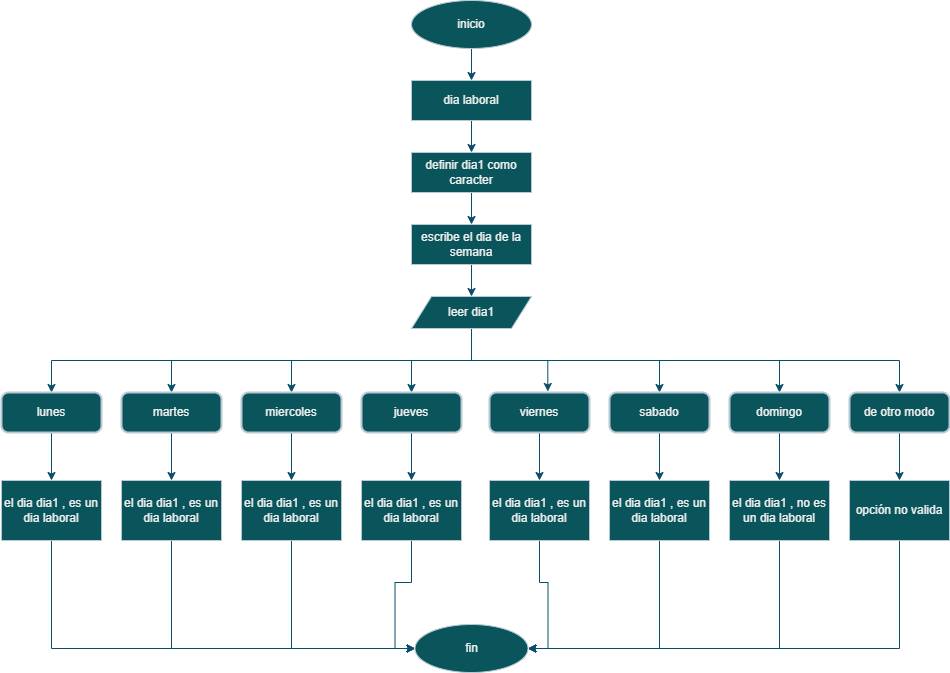

The diagram above was exported from draw.io. Its source (the exported page's mxGraphModel, read from the mxfile embedded in the PNG):
<mxGraphModel dx="1845" dy="496" grid="1" gridSize="8" guides="1" tooltips="1" connect="1" arrows="1" fold="1" page="1" pageScale="1" pageWidth="827" pageHeight="1169" math="0" shadow="0">
  <root>
    <mxCell id="PxG4cAmdSX-P4y6mFQ7J-0" />
    <mxCell id="PxG4cAmdSX-P4y6mFQ7J-1" parent="PxG4cAmdSX-P4y6mFQ7J-0" />
    <mxCell id="PxG4cAmdSX-P4y6mFQ7J-2" style="edgeStyle=orthogonalEdgeStyle;rounded=0;orthogonalLoop=1;jettySize=auto;html=1;entryX=0.5;entryY=0;entryDx=0;entryDy=0;strokeColor=#0B4D6A;" edge="1" parent="PxG4cAmdSX-P4y6mFQ7J-1" source="PxG4cAmdSX-P4y6mFQ7J-3" target="PxG4cAmdSX-P4y6mFQ7J-5">
      <mxGeometry relative="1" as="geometry" />
    </mxCell>
    <mxCell id="PxG4cAmdSX-P4y6mFQ7J-3" value="inicio" style="ellipse;whiteSpace=wrap;html=1;strokeColor=#BAC8D3;fontColor=#EEEEEE;fillColor=#09555B;" vertex="1" parent="PxG4cAmdSX-P4y6mFQ7J-1">
      <mxGeometry x="354" y="24" width="120" height="48" as="geometry" />
    </mxCell>
    <mxCell id="PxG4cAmdSX-P4y6mFQ7J-4" style="edgeStyle=orthogonalEdgeStyle;rounded=0;orthogonalLoop=1;jettySize=auto;html=1;entryX=0.5;entryY=0;entryDx=0;entryDy=0;strokeColor=#0B4D6A;" edge="1" parent="PxG4cAmdSX-P4y6mFQ7J-1" source="PxG4cAmdSX-P4y6mFQ7J-5" target="PxG4cAmdSX-P4y6mFQ7J-7">
      <mxGeometry relative="1" as="geometry" />
    </mxCell>
    <mxCell id="PxG4cAmdSX-P4y6mFQ7J-5" value="dia laboral" style="rounded=0;whiteSpace=wrap;html=1;strokeColor=#BAC8D3;fontColor=#EEEEEE;fillColor=#09555B;" vertex="1" parent="PxG4cAmdSX-P4y6mFQ7J-1">
      <mxGeometry x="354" y="104" width="120" height="40" as="geometry" />
    </mxCell>
    <mxCell id="PxG4cAmdSX-P4y6mFQ7J-6" style="edgeStyle=orthogonalEdgeStyle;rounded=0;orthogonalLoop=1;jettySize=auto;html=1;entryX=0.5;entryY=0;entryDx=0;entryDy=0;strokeColor=#0B4D6A;" edge="1" parent="PxG4cAmdSX-P4y6mFQ7J-1" source="PxG4cAmdSX-P4y6mFQ7J-7" target="PxG4cAmdSX-P4y6mFQ7J-9">
      <mxGeometry relative="1" as="geometry" />
    </mxCell>
    <mxCell id="PxG4cAmdSX-P4y6mFQ7J-7" value="definir dia1 como caracter" style="rounded=0;whiteSpace=wrap;html=1;strokeColor=#BAC8D3;fontColor=#EEEEEE;fillColor=#09555B;" vertex="1" parent="PxG4cAmdSX-P4y6mFQ7J-1">
      <mxGeometry x="354" y="176" width="120" height="40" as="geometry" />
    </mxCell>
    <mxCell id="PxG4cAmdSX-P4y6mFQ7J-8" style="edgeStyle=orthogonalEdgeStyle;rounded=0;orthogonalLoop=1;jettySize=auto;html=1;entryX=0.5;entryY=0;entryDx=0;entryDy=0;strokeColor=#0B4D6A;" edge="1" parent="PxG4cAmdSX-P4y6mFQ7J-1" source="PxG4cAmdSX-P4y6mFQ7J-9" target="PxG4cAmdSX-P4y6mFQ7J-16">
      <mxGeometry relative="1" as="geometry" />
    </mxCell>
    <mxCell id="PxG4cAmdSX-P4y6mFQ7J-9" value="escribe el dia de la semana" style="rounded=0;whiteSpace=wrap;html=1;strokeColor=#BAC8D3;fontColor=#EEEEEE;fillColor=#09555B;" vertex="1" parent="PxG4cAmdSX-P4y6mFQ7J-1">
      <mxGeometry x="354" y="248" width="120" height="40" as="geometry" />
    </mxCell>
    <mxCell id="UdZrn_xJD_zPm4DIYLQi-13" style="edgeStyle=orthogonalEdgeStyle;rounded=0;orthogonalLoop=1;jettySize=auto;html=1;entryX=0.5;entryY=0;entryDx=0;entryDy=0;strokeColor=#0B4D6A;" edge="1" parent="PxG4cAmdSX-P4y6mFQ7J-1" source="PxG4cAmdSX-P4y6mFQ7J-16" target="UdZrn_xJD_zPm4DIYLQi-4">
      <mxGeometry relative="1" as="geometry">
        <Array as="points">
          <mxPoint x="414" y="384" />
          <mxPoint x="842" y="384" />
        </Array>
      </mxGeometry>
    </mxCell>
    <mxCell id="UdZrn_xJD_zPm4DIYLQi-14" style="edgeStyle=orthogonalEdgeStyle;rounded=0;orthogonalLoop=1;jettySize=auto;html=1;strokeColor=#0B4D6A;" edge="1" parent="PxG4cAmdSX-P4y6mFQ7J-1" source="PxG4cAmdSX-P4y6mFQ7J-16" target="UdZrn_xJD_zPm4DIYLQi-3">
      <mxGeometry relative="1" as="geometry">
        <Array as="points">
          <mxPoint x="414" y="384" />
          <mxPoint x="722" y="384" />
        </Array>
      </mxGeometry>
    </mxCell>
    <mxCell id="UdZrn_xJD_zPm4DIYLQi-15" style="edgeStyle=orthogonalEdgeStyle;rounded=0;orthogonalLoop=1;jettySize=auto;html=1;strokeColor=#0B4D6A;" edge="1" parent="PxG4cAmdSX-P4y6mFQ7J-1" source="PxG4cAmdSX-P4y6mFQ7J-16" target="UdZrn_xJD_zPm4DIYLQi-2">
      <mxGeometry relative="1" as="geometry">
        <Array as="points">
          <mxPoint x="414" y="384" />
          <mxPoint x="602" y="384" />
        </Array>
      </mxGeometry>
    </mxCell>
    <mxCell id="UdZrn_xJD_zPm4DIYLQi-16" style="edgeStyle=orthogonalEdgeStyle;rounded=0;orthogonalLoop=1;jettySize=auto;html=1;entryX=0.583;entryY=-0.025;entryDx=0;entryDy=0;entryPerimeter=0;strokeColor=#0B4D6A;" edge="1" parent="PxG4cAmdSX-P4y6mFQ7J-1" source="PxG4cAmdSX-P4y6mFQ7J-16" target="UdZrn_xJD_zPm4DIYLQi-1">
      <mxGeometry relative="1" as="geometry" />
    </mxCell>
    <mxCell id="UdZrn_xJD_zPm4DIYLQi-17" style="edgeStyle=orthogonalEdgeStyle;rounded=0;orthogonalLoop=1;jettySize=auto;html=1;entryX=0.5;entryY=0;entryDx=0;entryDy=0;strokeColor=#0B4D6A;" edge="1" parent="PxG4cAmdSX-P4y6mFQ7J-1" source="PxG4cAmdSX-P4y6mFQ7J-16" target="PxG4cAmdSX-P4y6mFQ7J-28">
      <mxGeometry relative="1" as="geometry" />
    </mxCell>
    <mxCell id="UdZrn_xJD_zPm4DIYLQi-18" style="edgeStyle=orthogonalEdgeStyle;rounded=0;orthogonalLoop=1;jettySize=auto;html=1;entryX=0.5;entryY=0;entryDx=0;entryDy=0;strokeColor=#0B4D6A;" edge="1" parent="PxG4cAmdSX-P4y6mFQ7J-1" source="PxG4cAmdSX-P4y6mFQ7J-16" target="PxG4cAmdSX-P4y6mFQ7J-22">
      <mxGeometry relative="1" as="geometry">
        <Array as="points">
          <mxPoint x="414" y="384" />
          <mxPoint x="234" y="384" />
        </Array>
      </mxGeometry>
    </mxCell>
    <mxCell id="UdZrn_xJD_zPm4DIYLQi-19" style="edgeStyle=orthogonalEdgeStyle;rounded=0;orthogonalLoop=1;jettySize=auto;html=1;entryX=0.5;entryY=0;entryDx=0;entryDy=0;strokeColor=#0B4D6A;" edge="1" parent="PxG4cAmdSX-P4y6mFQ7J-1" source="PxG4cAmdSX-P4y6mFQ7J-16" target="PxG4cAmdSX-P4y6mFQ7J-20">
      <mxGeometry relative="1" as="geometry">
        <Array as="points">
          <mxPoint x="414" y="384" />
          <mxPoint x="114" y="384" />
        </Array>
      </mxGeometry>
    </mxCell>
    <mxCell id="UdZrn_xJD_zPm4DIYLQi-20" style="edgeStyle=orthogonalEdgeStyle;rounded=0;orthogonalLoop=1;jettySize=auto;html=1;entryX=0.5;entryY=0;entryDx=0;entryDy=0;strokeColor=#0B4D6A;" edge="1" parent="PxG4cAmdSX-P4y6mFQ7J-1" source="PxG4cAmdSX-P4y6mFQ7J-16" target="PxG4cAmdSX-P4y6mFQ7J-18">
      <mxGeometry relative="1" as="geometry">
        <Array as="points">
          <mxPoint x="414" y="384" />
          <mxPoint x="-6" y="384" />
        </Array>
      </mxGeometry>
    </mxCell>
    <mxCell id="PxG4cAmdSX-P4y6mFQ7J-16" value="leer dia1" style="shape=parallelogram;perimeter=parallelogramPerimeter;whiteSpace=wrap;html=1;fixedSize=1;strokeColor=#BAC8D3;fontColor=#EEEEEE;fillColor=#09555B;" vertex="1" parent="PxG4cAmdSX-P4y6mFQ7J-1">
      <mxGeometry x="354" y="320" width="120" height="32" as="geometry" />
    </mxCell>
    <mxCell id="UdZrn_xJD_zPm4DIYLQi-28" style="edgeStyle=orthogonalEdgeStyle;rounded=0;orthogonalLoop=1;jettySize=auto;html=1;entryX=0.5;entryY=0;entryDx=0;entryDy=0;strokeColor=#0B4D6A;" edge="1" parent="PxG4cAmdSX-P4y6mFQ7J-1" source="PxG4cAmdSX-P4y6mFQ7J-18" target="UdZrn_xJD_zPm4DIYLQi-5">
      <mxGeometry relative="1" as="geometry" />
    </mxCell>
    <mxCell id="PxG4cAmdSX-P4y6mFQ7J-18" value="lunes" style="rounded=1;whiteSpace=wrap;html=1;absoluteArcSize=1;arcSize=14;strokeWidth=2;strokeColor=#BAC8D3;fontColor=#EEEEEE;fillColor=#09555B;" vertex="1" parent="PxG4cAmdSX-P4y6mFQ7J-1">
      <mxGeometry x="-56" y="416" width="100" height="40" as="geometry" />
    </mxCell>
    <mxCell id="UdZrn_xJD_zPm4DIYLQi-27" style="edgeStyle=orthogonalEdgeStyle;rounded=0;orthogonalLoop=1;jettySize=auto;html=1;entryX=0.5;entryY=0;entryDx=0;entryDy=0;strokeColor=#0B4D6A;" edge="1" parent="PxG4cAmdSX-P4y6mFQ7J-1" source="PxG4cAmdSX-P4y6mFQ7J-20" target="UdZrn_xJD_zPm4DIYLQi-6">
      <mxGeometry relative="1" as="geometry" />
    </mxCell>
    <mxCell id="PxG4cAmdSX-P4y6mFQ7J-20" value="martes" style="rounded=1;whiteSpace=wrap;html=1;absoluteArcSize=1;arcSize=14;strokeWidth=2;strokeColor=#BAC8D3;fontColor=#EEEEEE;fillColor=#09555B;" vertex="1" parent="PxG4cAmdSX-P4y6mFQ7J-1">
      <mxGeometry x="64" y="416" width="100" height="40" as="geometry" />
    </mxCell>
    <mxCell id="UdZrn_xJD_zPm4DIYLQi-26" style="edgeStyle=orthogonalEdgeStyle;rounded=0;orthogonalLoop=1;jettySize=auto;html=1;entryX=0.5;entryY=0;entryDx=0;entryDy=0;strokeColor=#0B4D6A;" edge="1" parent="PxG4cAmdSX-P4y6mFQ7J-1" source="PxG4cAmdSX-P4y6mFQ7J-22" target="UdZrn_xJD_zPm4DIYLQi-7">
      <mxGeometry relative="1" as="geometry" />
    </mxCell>
    <mxCell id="PxG4cAmdSX-P4y6mFQ7J-22" value="miercoles" style="rounded=1;whiteSpace=wrap;html=1;absoluteArcSize=1;arcSize=14;strokeWidth=2;strokeColor=#BAC8D3;fontColor=#EEEEEE;fillColor=#09555B;" vertex="1" parent="PxG4cAmdSX-P4y6mFQ7J-1">
      <mxGeometry x="184" y="416" width="100" height="40" as="geometry" />
    </mxCell>
    <mxCell id="UdZrn_xJD_zPm4DIYLQi-25" style="edgeStyle=orthogonalEdgeStyle;rounded=0;orthogonalLoop=1;jettySize=auto;html=1;entryX=0.5;entryY=0;entryDx=0;entryDy=0;strokeColor=#0B4D6A;" edge="1" parent="PxG4cAmdSX-P4y6mFQ7J-1" source="PxG4cAmdSX-P4y6mFQ7J-28" target="UdZrn_xJD_zPm4DIYLQi-8">
      <mxGeometry relative="1" as="geometry" />
    </mxCell>
    <mxCell id="PxG4cAmdSX-P4y6mFQ7J-28" value="jueves" style="rounded=1;whiteSpace=wrap;html=1;absoluteArcSize=1;arcSize=14;strokeWidth=2;strokeColor=#BAC8D3;fontColor=#EEEEEE;fillColor=#09555B;" vertex="1" parent="PxG4cAmdSX-P4y6mFQ7J-1">
      <mxGeometry x="304" y="416" width="100" height="40" as="geometry" />
    </mxCell>
    <mxCell id="PxG4cAmdSX-P4y6mFQ7J-41" value="fin" style="ellipse;whiteSpace=wrap;html=1;strokeColor=#BAC8D3;fontColor=#EEEEEE;fillColor=#09555B;" vertex="1" parent="PxG4cAmdSX-P4y6mFQ7J-1">
      <mxGeometry x="357.5" y="648" width="113" height="48" as="geometry" />
    </mxCell>
    <mxCell id="UdZrn_xJD_zPm4DIYLQi-24" style="edgeStyle=orthogonalEdgeStyle;rounded=0;orthogonalLoop=1;jettySize=auto;html=1;strokeColor=#0B4D6A;" edge="1" parent="PxG4cAmdSX-P4y6mFQ7J-1" source="UdZrn_xJD_zPm4DIYLQi-1" target="UdZrn_xJD_zPm4DIYLQi-9">
      <mxGeometry relative="1" as="geometry" />
    </mxCell>
    <mxCell id="UdZrn_xJD_zPm4DIYLQi-1" value="viernes" style="rounded=1;whiteSpace=wrap;html=1;absoluteArcSize=1;arcSize=14;strokeWidth=2;strokeColor=#BAC8D3;fontColor=#EEEEEE;fillColor=#09555B;" vertex="1" parent="PxG4cAmdSX-P4y6mFQ7J-1">
      <mxGeometry x="432" y="416" width="100" height="40" as="geometry" />
    </mxCell>
    <mxCell id="UdZrn_xJD_zPm4DIYLQi-23" style="edgeStyle=orthogonalEdgeStyle;rounded=0;orthogonalLoop=1;jettySize=auto;html=1;entryX=0.5;entryY=0;entryDx=0;entryDy=0;strokeColor=#0B4D6A;" edge="1" parent="PxG4cAmdSX-P4y6mFQ7J-1" source="UdZrn_xJD_zPm4DIYLQi-2" target="UdZrn_xJD_zPm4DIYLQi-10">
      <mxGeometry relative="1" as="geometry" />
    </mxCell>
    <mxCell id="UdZrn_xJD_zPm4DIYLQi-2" value="sabado" style="rounded=1;whiteSpace=wrap;html=1;absoluteArcSize=1;arcSize=14;strokeWidth=2;strokeColor=#BAC8D3;fontColor=#EEEEEE;fillColor=#09555B;" vertex="1" parent="PxG4cAmdSX-P4y6mFQ7J-1">
      <mxGeometry x="552" y="416" width="100" height="40" as="geometry" />
    </mxCell>
    <mxCell id="UdZrn_xJD_zPm4DIYLQi-22" style="edgeStyle=orthogonalEdgeStyle;rounded=0;orthogonalLoop=1;jettySize=auto;html=1;entryX=0.5;entryY=0;entryDx=0;entryDy=0;strokeColor=#0B4D6A;" edge="1" parent="PxG4cAmdSX-P4y6mFQ7J-1" source="UdZrn_xJD_zPm4DIYLQi-3" target="UdZrn_xJD_zPm4DIYLQi-11">
      <mxGeometry relative="1" as="geometry" />
    </mxCell>
    <mxCell id="UdZrn_xJD_zPm4DIYLQi-3" value="domingo" style="rounded=1;whiteSpace=wrap;html=1;absoluteArcSize=1;arcSize=14;strokeWidth=2;strokeColor=#BAC8D3;fontColor=#EEEEEE;fillColor=#09555B;" vertex="1" parent="PxG4cAmdSX-P4y6mFQ7J-1">
      <mxGeometry x="672" y="416" width="100" height="40" as="geometry" />
    </mxCell>
    <mxCell id="UdZrn_xJD_zPm4DIYLQi-21" style="edgeStyle=orthogonalEdgeStyle;rounded=0;orthogonalLoop=1;jettySize=auto;html=1;entryX=0.5;entryY=0;entryDx=0;entryDy=0;strokeColor=#0B4D6A;" edge="1" parent="PxG4cAmdSX-P4y6mFQ7J-1" source="UdZrn_xJD_zPm4DIYLQi-4" target="UdZrn_xJD_zPm4DIYLQi-12">
      <mxGeometry relative="1" as="geometry" />
    </mxCell>
    <mxCell id="UdZrn_xJD_zPm4DIYLQi-4" value="de otro modo" style="rounded=1;whiteSpace=wrap;html=1;absoluteArcSize=1;arcSize=14;strokeWidth=2;strokeColor=#BAC8D3;fontColor=#EEEEEE;fillColor=#09555B;" vertex="1" parent="PxG4cAmdSX-P4y6mFQ7J-1">
      <mxGeometry x="792" y="416" width="100" height="40" as="geometry" />
    </mxCell>
    <mxCell id="UdZrn_xJD_zPm4DIYLQi-29" style="edgeStyle=orthogonalEdgeStyle;rounded=0;orthogonalLoop=1;jettySize=auto;html=1;entryX=0;entryY=0.5;entryDx=0;entryDy=0;strokeColor=#0B4D6A;" edge="1" parent="PxG4cAmdSX-P4y6mFQ7J-1" source="UdZrn_xJD_zPm4DIYLQi-5" target="PxG4cAmdSX-P4y6mFQ7J-41">
      <mxGeometry relative="1" as="geometry">
        <Array as="points">
          <mxPoint x="-6" y="672" />
        </Array>
      </mxGeometry>
    </mxCell>
    <mxCell id="UdZrn_xJD_zPm4DIYLQi-5" value="el dia dia1 , es un dia laboral" style="rounded=0;whiteSpace=wrap;html=1;strokeColor=#BAC8D3;fontColor=#EEEEEE;fillColor=#09555B;" vertex="1" parent="PxG4cAmdSX-P4y6mFQ7J-1">
      <mxGeometry x="-56" y="504" width="100" height="60" as="geometry" />
    </mxCell>
    <mxCell id="UdZrn_xJD_zPm4DIYLQi-32" style="edgeStyle=orthogonalEdgeStyle;rounded=0;orthogonalLoop=1;jettySize=auto;html=1;entryX=0;entryY=0.5;entryDx=0;entryDy=0;strokeColor=#0B4D6A;" edge="1" parent="PxG4cAmdSX-P4y6mFQ7J-1" source="UdZrn_xJD_zPm4DIYLQi-6" target="PxG4cAmdSX-P4y6mFQ7J-41">
      <mxGeometry relative="1" as="geometry">
        <Array as="points">
          <mxPoint x="114" y="672" />
        </Array>
      </mxGeometry>
    </mxCell>
    <mxCell id="UdZrn_xJD_zPm4DIYLQi-6" value="el dia dia1 , es un dia laboral" style="rounded=0;whiteSpace=wrap;html=1;strokeColor=#BAC8D3;fontColor=#EEEEEE;fillColor=#09555B;" vertex="1" parent="PxG4cAmdSX-P4y6mFQ7J-1">
      <mxGeometry x="64" y="504" width="100" height="60" as="geometry" />
    </mxCell>
    <mxCell id="UdZrn_xJD_zPm4DIYLQi-30" style="edgeStyle=orthogonalEdgeStyle;rounded=0;orthogonalLoop=1;jettySize=auto;html=1;entryX=0;entryY=0.5;entryDx=0;entryDy=0;strokeColor=#0B4D6A;" edge="1" parent="PxG4cAmdSX-P4y6mFQ7J-1" source="UdZrn_xJD_zPm4DIYLQi-7" target="PxG4cAmdSX-P4y6mFQ7J-41">
      <mxGeometry relative="1" as="geometry">
        <Array as="points">
          <mxPoint x="234" y="672" />
        </Array>
      </mxGeometry>
    </mxCell>
    <mxCell id="UdZrn_xJD_zPm4DIYLQi-7" value="el dia dia1 , es un dia laboral" style="rounded=0;whiteSpace=wrap;html=1;strokeColor=#BAC8D3;fontColor=#EEEEEE;fillColor=#09555B;" vertex="1" parent="PxG4cAmdSX-P4y6mFQ7J-1">
      <mxGeometry x="184" y="504" width="100" height="60" as="geometry" />
    </mxCell>
    <mxCell id="UdZrn_xJD_zPm4DIYLQi-33" style="edgeStyle=orthogonalEdgeStyle;rounded=0;orthogonalLoop=1;jettySize=auto;html=1;entryX=0;entryY=0.5;entryDx=0;entryDy=0;strokeColor=#0B4D6A;" edge="1" parent="PxG4cAmdSX-P4y6mFQ7J-1" source="UdZrn_xJD_zPm4DIYLQi-8" target="PxG4cAmdSX-P4y6mFQ7J-41">
      <mxGeometry relative="1" as="geometry" />
    </mxCell>
    <mxCell id="UdZrn_xJD_zPm4DIYLQi-8" value="el dia dia1 , es un dia laboral" style="rounded=0;whiteSpace=wrap;html=1;strokeColor=#BAC8D3;fontColor=#EEEEEE;fillColor=#09555B;" vertex="1" parent="PxG4cAmdSX-P4y6mFQ7J-1">
      <mxGeometry x="304" y="504" width="100" height="60" as="geometry" />
    </mxCell>
    <mxCell id="UdZrn_xJD_zPm4DIYLQi-34" style="edgeStyle=orthogonalEdgeStyle;rounded=0;orthogonalLoop=1;jettySize=auto;html=1;entryX=1;entryY=0.5;entryDx=0;entryDy=0;strokeColor=#0B4D6A;" edge="1" parent="PxG4cAmdSX-P4y6mFQ7J-1" source="UdZrn_xJD_zPm4DIYLQi-9" target="PxG4cAmdSX-P4y6mFQ7J-41">
      <mxGeometry relative="1" as="geometry" />
    </mxCell>
    <mxCell id="UdZrn_xJD_zPm4DIYLQi-9" value="el dia dia1 , es un dia laboral" style="rounded=0;whiteSpace=wrap;html=1;strokeColor=#BAC8D3;fontColor=#EEEEEE;fillColor=#09555B;" vertex="1" parent="PxG4cAmdSX-P4y6mFQ7J-1">
      <mxGeometry x="432" y="504" width="100" height="60" as="geometry" />
    </mxCell>
    <mxCell id="UdZrn_xJD_zPm4DIYLQi-35" style="edgeStyle=orthogonalEdgeStyle;rounded=0;orthogonalLoop=1;jettySize=auto;html=1;entryX=1;entryY=0.5;entryDx=0;entryDy=0;strokeColor=#0B4D6A;" edge="1" parent="PxG4cAmdSX-P4y6mFQ7J-1" source="UdZrn_xJD_zPm4DIYLQi-10" target="PxG4cAmdSX-P4y6mFQ7J-41">
      <mxGeometry relative="1" as="geometry">
        <Array as="points">
          <mxPoint x="602" y="672" />
        </Array>
      </mxGeometry>
    </mxCell>
    <mxCell id="UdZrn_xJD_zPm4DIYLQi-10" value="el dia dia1 , es un dia laboral" style="rounded=0;whiteSpace=wrap;html=1;strokeColor=#BAC8D3;fontColor=#EEEEEE;fillColor=#09555B;" vertex="1" parent="PxG4cAmdSX-P4y6mFQ7J-1">
      <mxGeometry x="552" y="504" width="100" height="60" as="geometry" />
    </mxCell>
    <mxCell id="UdZrn_xJD_zPm4DIYLQi-36" style="edgeStyle=orthogonalEdgeStyle;rounded=0;orthogonalLoop=1;jettySize=auto;html=1;entryX=1;entryY=0.5;entryDx=0;entryDy=0;strokeColor=#0B4D6A;" edge="1" parent="PxG4cAmdSX-P4y6mFQ7J-1" source="UdZrn_xJD_zPm4DIYLQi-11" target="PxG4cAmdSX-P4y6mFQ7J-41">
      <mxGeometry relative="1" as="geometry">
        <Array as="points">
          <mxPoint x="722" y="672" />
        </Array>
      </mxGeometry>
    </mxCell>
    <mxCell id="UdZrn_xJD_zPm4DIYLQi-11" value="el dia dia1 , no es un dia laboral" style="rounded=0;whiteSpace=wrap;html=1;strokeColor=#BAC8D3;fontColor=#EEEEEE;fillColor=#09555B;" vertex="1" parent="PxG4cAmdSX-P4y6mFQ7J-1">
      <mxGeometry x="672" y="504" width="100" height="60" as="geometry" />
    </mxCell>
    <mxCell id="UdZrn_xJD_zPm4DIYLQi-37" style="edgeStyle=orthogonalEdgeStyle;rounded=0;orthogonalLoop=1;jettySize=auto;html=1;entryX=1;entryY=0.5;entryDx=0;entryDy=0;strokeColor=#0B4D6A;" edge="1" parent="PxG4cAmdSX-P4y6mFQ7J-1" source="UdZrn_xJD_zPm4DIYLQi-12" target="PxG4cAmdSX-P4y6mFQ7J-41">
      <mxGeometry relative="1" as="geometry">
        <Array as="points">
          <mxPoint x="842" y="672" />
        </Array>
      </mxGeometry>
    </mxCell>
    <mxCell id="UdZrn_xJD_zPm4DIYLQi-12" value="opción no valida" style="rounded=0;whiteSpace=wrap;html=1;strokeColor=#BAC8D3;fontColor=#EEEEEE;fillColor=#09555B;" vertex="1" parent="PxG4cAmdSX-P4y6mFQ7J-1">
      <mxGeometry x="792" y="504" width="100" height="60" as="geometry" />
    </mxCell>
  </root>
</mxGraphModel>